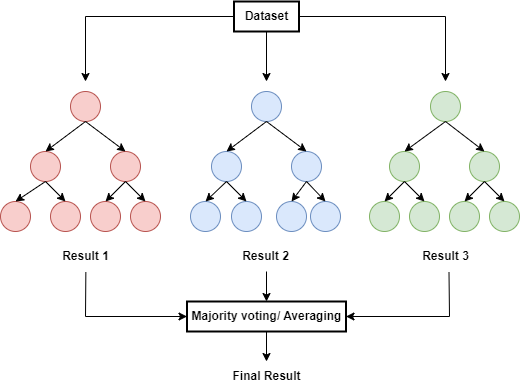

The diagram above was exported from draw.io. Its source (the exported page's mxGraphModel, read from the mxfile embedded in the PNG):
<mxGraphModel dx="1011" dy="470" grid="1" gridSize="10" guides="1" tooltips="1" connect="1" arrows="1" fold="1" page="1" pageScale="1" pageWidth="850" pageHeight="1100" math="0" shadow="0">
  <root>
    <mxCell id="0" />
    <mxCell id="1" parent="0" />
    <mxCell id="TwkrLIzs81GnVyo6PAkF-1" value="" style="ellipse;whiteSpace=wrap;html=1;aspect=fixed;fillColor=#f8cecc;strokeColor=#b85450;" vertex="1" parent="1">
      <mxGeometry x="230" y="140" width="30" height="30" as="geometry" />
    </mxCell>
    <mxCell id="TwkrLIzs81GnVyo6PAkF-2" value="" style="ellipse;whiteSpace=wrap;html=1;aspect=fixed;fillColor=#f8cecc;strokeColor=#b85450;" vertex="1" parent="1">
      <mxGeometry x="190" y="200" width="30" height="30" as="geometry" />
    </mxCell>
    <mxCell id="TwkrLIzs81GnVyo6PAkF-3" value="" style="ellipse;whiteSpace=wrap;html=1;aspect=fixed;fillColor=#dae8fc;strokeColor=#6c8ebf;" vertex="1" parent="1">
      <mxGeometry x="451" y="200" width="30" height="30" as="geometry" />
    </mxCell>
    <mxCell id="TwkrLIzs81GnVyo6PAkF-4" value="" style="ellipse;whiteSpace=wrap;html=1;aspect=fixed;fillColor=#dae8fc;strokeColor=#6c8ebf;" vertex="1" parent="1">
      <mxGeometry x="371" y="200" width="30" height="30" as="geometry" />
    </mxCell>
    <mxCell id="TwkrLIzs81GnVyo6PAkF-5" value="" style="ellipse;whiteSpace=wrap;html=1;aspect=fixed;fillColor=#d5e8d4;strokeColor=#82b366;" vertex="1" parent="1">
      <mxGeometry x="629" y="200" width="30" height="30" as="geometry" />
    </mxCell>
    <mxCell id="TwkrLIzs81GnVyo6PAkF-6" value="" style="ellipse;whiteSpace=wrap;html=1;aspect=fixed;fillColor=#d5e8d4;strokeColor=#82b366;" vertex="1" parent="1">
      <mxGeometry x="549" y="200" width="30" height="30" as="geometry" />
    </mxCell>
    <mxCell id="TwkrLIzs81GnVyo6PAkF-7" value="" style="ellipse;whiteSpace=wrap;html=1;aspect=fixed;fillColor=#d5e8d4;strokeColor=#82b366;" vertex="1" parent="1">
      <mxGeometry x="590" y="140" width="30" height="30" as="geometry" />
    </mxCell>
    <mxCell id="TwkrLIzs81GnVyo6PAkF-8" value="" style="ellipse;whiteSpace=wrap;html=1;aspect=fixed;fillColor=#dae8fc;strokeColor=#6c8ebf;" vertex="1" parent="1">
      <mxGeometry x="411" y="140" width="30" height="30" as="geometry" />
    </mxCell>
    <mxCell id="TwkrLIzs81GnVyo6PAkF-10" value="" style="ellipse;whiteSpace=wrap;html=1;aspect=fixed;fillColor=#f8cecc;strokeColor=#b85450;" vertex="1" parent="1">
      <mxGeometry x="270" y="200" width="30" height="30" as="geometry" />
    </mxCell>
    <mxCell id="TwkrLIzs81GnVyo6PAkF-11" value="" style="endArrow=classic;html=1;rounded=0;exitX=0.5;exitY=1;exitDx=0;exitDy=0;entryX=0.5;entryY=0;entryDx=0;entryDy=0;" edge="1" parent="1" source="TwkrLIzs81GnVyo6PAkF-1" target="TwkrLIzs81GnVyo6PAkF-10">
      <mxGeometry width="50" height="50" relative="1" as="geometry">
        <mxPoint x="310" y="240" as="sourcePoint" />
        <mxPoint x="360" y="190" as="targetPoint" />
      </mxGeometry>
    </mxCell>
    <mxCell id="TwkrLIzs81GnVyo6PAkF-12" value="" style="endArrow=classic;html=1;rounded=0;exitX=0.5;exitY=1;exitDx=0;exitDy=0;entryX=0.5;entryY=0;entryDx=0;entryDy=0;" edge="1" parent="1" source="TwkrLIzs81GnVyo6PAkF-1" target="TwkrLIzs81GnVyo6PAkF-2">
      <mxGeometry width="50" height="50" relative="1" as="geometry">
        <mxPoint x="310" y="240" as="sourcePoint" />
        <mxPoint x="360" y="190" as="targetPoint" />
      </mxGeometry>
    </mxCell>
    <mxCell id="TwkrLIzs81GnVyo6PAkF-13" value="" style="endArrow=classic;html=1;rounded=0;exitX=0.5;exitY=1;exitDx=0;exitDy=0;entryX=0.5;entryY=0;entryDx=0;entryDy=0;" edge="1" parent="1" source="TwkrLIzs81GnVyo6PAkF-8" target="TwkrLIzs81GnVyo6PAkF-4">
      <mxGeometry width="50" height="50" relative="1" as="geometry">
        <mxPoint x="351" y="240" as="sourcePoint" />
        <mxPoint x="401" y="190" as="targetPoint" />
      </mxGeometry>
    </mxCell>
    <mxCell id="TwkrLIzs81GnVyo6PAkF-14" value="" style="endArrow=classic;html=1;rounded=0;exitX=0.5;exitY=1;exitDx=0;exitDy=0;entryX=0.5;entryY=0;entryDx=0;entryDy=0;" edge="1" parent="1" source="TwkrLIzs81GnVyo6PAkF-8" target="TwkrLIzs81GnVyo6PAkF-3">
      <mxGeometry width="50" height="50" relative="1" as="geometry">
        <mxPoint x="351" y="240" as="sourcePoint" />
        <mxPoint x="401" y="190" as="targetPoint" />
      </mxGeometry>
    </mxCell>
    <mxCell id="TwkrLIzs81GnVyo6PAkF-16" value="" style="endArrow=classic;html=1;rounded=0;exitX=0.5;exitY=1;exitDx=0;exitDy=0;entryX=0.5;entryY=0;entryDx=0;entryDy=0;" edge="1" parent="1" source="TwkrLIzs81GnVyo6PAkF-7" target="TwkrLIzs81GnVyo6PAkF-6">
      <mxGeometry width="50" height="50" relative="1" as="geometry">
        <mxPoint x="460" y="240" as="sourcePoint" />
        <mxPoint x="510" y="190" as="targetPoint" />
      </mxGeometry>
    </mxCell>
    <mxCell id="TwkrLIzs81GnVyo6PAkF-17" value="" style="endArrow=classic;html=1;rounded=0;exitX=0.5;exitY=1;exitDx=0;exitDy=0;entryX=0.5;entryY=0;entryDx=0;entryDy=0;" edge="1" parent="1" source="TwkrLIzs81GnVyo6PAkF-7" target="TwkrLIzs81GnVyo6PAkF-5">
      <mxGeometry width="50" height="50" relative="1" as="geometry">
        <mxPoint x="460" y="240" as="sourcePoint" />
        <mxPoint x="635" y="200" as="targetPoint" />
      </mxGeometry>
    </mxCell>
    <mxCell id="TwkrLIzs81GnVyo6PAkF-18" value="" style="ellipse;whiteSpace=wrap;html=1;aspect=fixed;fillColor=#dae8fc;strokeColor=#6c8ebf;" vertex="1" parent="1">
      <mxGeometry x="391" y="250" width="30" height="30" as="geometry" />
    </mxCell>
    <mxCell id="TwkrLIzs81GnVyo6PAkF-19" value="" style="ellipse;whiteSpace=wrap;html=1;aspect=fixed;fillColor=#dae8fc;strokeColor=#6c8ebf;" vertex="1" parent="1">
      <mxGeometry x="350" y="250" width="30" height="30" as="geometry" />
    </mxCell>
    <mxCell id="TwkrLIzs81GnVyo6PAkF-20" value="" style="ellipse;whiteSpace=wrap;html=1;aspect=fixed;fillColor=#d5e8d4;strokeColor=#82b366;" vertex="1" parent="1">
      <mxGeometry x="569" y="250" width="30" height="30" as="geometry" />
    </mxCell>
    <mxCell id="TwkrLIzs81GnVyo6PAkF-21" value="" style="ellipse;whiteSpace=wrap;html=1;aspect=fixed;fillColor=#d5e8d4;strokeColor=#82b366;" vertex="1" parent="1">
      <mxGeometry x="529" y="250" width="30" height="30" as="geometry" />
    </mxCell>
    <mxCell id="TwkrLIzs81GnVyo6PAkF-22" value="" style="ellipse;whiteSpace=wrap;html=1;aspect=fixed;fillColor=#d5e8d4;strokeColor=#82b366;" vertex="1" parent="1">
      <mxGeometry x="649" y="250" width="30" height="30" as="geometry" />
    </mxCell>
    <mxCell id="TwkrLIzs81GnVyo6PAkF-23" value="" style="ellipse;whiteSpace=wrap;html=1;aspect=fixed;fillColor=#d5e8d4;strokeColor=#82b366;" vertex="1" parent="1">
      <mxGeometry x="609" y="250" width="30" height="30" as="geometry" />
    </mxCell>
    <mxCell id="TwkrLIzs81GnVyo6PAkF-24" value="" style="ellipse;whiteSpace=wrap;html=1;aspect=fixed;fillColor=#f8cecc;strokeColor=#b85450;" vertex="1" parent="1">
      <mxGeometry x="160" y="250" width="30" height="30" as="geometry" />
    </mxCell>
    <mxCell id="TwkrLIzs81GnVyo6PAkF-25" value="" style="ellipse;whiteSpace=wrap;html=1;aspect=fixed;fillColor=#dae8fc;strokeColor=#6c8ebf;" vertex="1" parent="1">
      <mxGeometry x="436" y="250" width="30" height="30" as="geometry" />
    </mxCell>
    <mxCell id="TwkrLIzs81GnVyo6PAkF-26" value="" style="ellipse;whiteSpace=wrap;html=1;aspect=fixed;fillColor=#dae8fc;strokeColor=#6c8ebf;" vertex="1" parent="1">
      <mxGeometry x="470" y="250" width="30" height="30" as="geometry" />
    </mxCell>
    <mxCell id="TwkrLIzs81GnVyo6PAkF-27" value="" style="ellipse;whiteSpace=wrap;html=1;aspect=fixed;fillColor=#f8cecc;strokeColor=#b85450;" vertex="1" parent="1">
      <mxGeometry x="210" y="250" width="30" height="30" as="geometry" />
    </mxCell>
    <mxCell id="TwkrLIzs81GnVyo6PAkF-28" value="" style="ellipse;whiteSpace=wrap;html=1;aspect=fixed;fillColor=#f8cecc;strokeColor=#b85450;" vertex="1" parent="1">
      <mxGeometry x="250" y="250" width="30" height="30" as="geometry" />
    </mxCell>
    <mxCell id="TwkrLIzs81GnVyo6PAkF-29" value="" style="ellipse;whiteSpace=wrap;html=1;aspect=fixed;fillColor=#f8cecc;strokeColor=#b85450;" vertex="1" parent="1">
      <mxGeometry x="290" y="250" width="30" height="30" as="geometry" />
    </mxCell>
    <mxCell id="TwkrLIzs81GnVyo6PAkF-30" value="" style="endArrow=classic;html=1;rounded=0;exitX=0.5;exitY=1;exitDx=0;exitDy=0;entryX=0.5;entryY=0;entryDx=0;entryDy=0;" edge="1" parent="1" source="TwkrLIzs81GnVyo6PAkF-4" target="TwkrLIzs81GnVyo6PAkF-19">
      <mxGeometry width="50" height="50" relative="1" as="geometry">
        <mxPoint x="470" y="220" as="sourcePoint" />
        <mxPoint x="520" y="170" as="targetPoint" />
      </mxGeometry>
    </mxCell>
    <mxCell id="TwkrLIzs81GnVyo6PAkF-32" value="" style="endArrow=classic;html=1;rounded=0;exitX=0.5;exitY=1;exitDx=0;exitDy=0;entryX=0.5;entryY=0;entryDx=0;entryDy=0;" edge="1" parent="1" source="TwkrLIzs81GnVyo6PAkF-4" target="TwkrLIzs81GnVyo6PAkF-18">
      <mxGeometry width="50" height="50" relative="1" as="geometry">
        <mxPoint x="470" y="220" as="sourcePoint" />
        <mxPoint x="520" y="170" as="targetPoint" />
      </mxGeometry>
    </mxCell>
    <mxCell id="TwkrLIzs81GnVyo6PAkF-34" value="" style="endArrow=classic;html=1;rounded=0;exitX=0.5;exitY=1;exitDx=0;exitDy=0;entryX=0.5;entryY=0;entryDx=0;entryDy=0;" edge="1" parent="1" source="TwkrLIzs81GnVyo6PAkF-3" target="TwkrLIzs81GnVyo6PAkF-26">
      <mxGeometry width="50" height="50" relative="1" as="geometry">
        <mxPoint x="470" y="220" as="sourcePoint" />
        <mxPoint x="520" y="170" as="targetPoint" />
      </mxGeometry>
    </mxCell>
    <mxCell id="TwkrLIzs81GnVyo6PAkF-35" value="" style="endArrow=classic;html=1;rounded=0;exitX=0.5;exitY=1;exitDx=0;exitDy=0;entryX=0.5;entryY=0;entryDx=0;entryDy=0;" edge="1" parent="1" source="TwkrLIzs81GnVyo6PAkF-3" target="TwkrLIzs81GnVyo6PAkF-25">
      <mxGeometry width="50" height="50" relative="1" as="geometry">
        <mxPoint x="470" y="220" as="sourcePoint" />
        <mxPoint x="520" y="170" as="targetPoint" />
      </mxGeometry>
    </mxCell>
    <mxCell id="TwkrLIzs81GnVyo6PAkF-37" value="" style="endArrow=classic;html=1;rounded=0;exitX=0.5;exitY=1;exitDx=0;exitDy=0;entryX=0.5;entryY=0;entryDx=0;entryDy=0;" edge="1" parent="1" source="TwkrLIzs81GnVyo6PAkF-6" target="TwkrLIzs81GnVyo6PAkF-21">
      <mxGeometry width="50" height="50" relative="1" as="geometry">
        <mxPoint x="470" y="220" as="sourcePoint" />
        <mxPoint x="520" y="170" as="targetPoint" />
      </mxGeometry>
    </mxCell>
    <mxCell id="TwkrLIzs81GnVyo6PAkF-38" value="" style="endArrow=classic;html=1;rounded=0;exitX=0.5;exitY=1;exitDx=0;exitDy=0;entryX=0.5;entryY=0;entryDx=0;entryDy=0;" edge="1" parent="1" source="TwkrLIzs81GnVyo6PAkF-6" target="TwkrLIzs81GnVyo6PAkF-20">
      <mxGeometry width="50" height="50" relative="1" as="geometry">
        <mxPoint x="470" y="220" as="sourcePoint" />
        <mxPoint x="520" y="170" as="targetPoint" />
      </mxGeometry>
    </mxCell>
    <mxCell id="TwkrLIzs81GnVyo6PAkF-39" value="" style="endArrow=classic;html=1;rounded=0;exitX=0.5;exitY=1;exitDx=0;exitDy=0;entryX=0.5;entryY=0;entryDx=0;entryDy=0;" edge="1" parent="1" source="TwkrLIzs81GnVyo6PAkF-2" target="TwkrLIzs81GnVyo6PAkF-24">
      <mxGeometry width="50" height="50" relative="1" as="geometry">
        <mxPoint x="470" y="220" as="sourcePoint" />
        <mxPoint x="520" y="170" as="targetPoint" />
      </mxGeometry>
    </mxCell>
    <mxCell id="TwkrLIzs81GnVyo6PAkF-40" value="" style="endArrow=classic;html=1;rounded=0;exitX=0.5;exitY=1;exitDx=0;exitDy=0;entryX=0.5;entryY=0;entryDx=0;entryDy=0;" edge="1" parent="1" source="TwkrLIzs81GnVyo6PAkF-10" target="TwkrLIzs81GnVyo6PAkF-29">
      <mxGeometry width="50" height="50" relative="1" as="geometry">
        <mxPoint x="470" y="220" as="sourcePoint" />
        <mxPoint x="520" y="170" as="targetPoint" />
      </mxGeometry>
    </mxCell>
    <mxCell id="TwkrLIzs81GnVyo6PAkF-41" value="" style="endArrow=classic;html=1;rounded=0;exitX=0.5;exitY=1;exitDx=0;exitDy=0;entryX=0.5;entryY=0;entryDx=0;entryDy=0;" edge="1" parent="1" source="TwkrLIzs81GnVyo6PAkF-2" target="TwkrLIzs81GnVyo6PAkF-27">
      <mxGeometry width="50" height="50" relative="1" as="geometry">
        <mxPoint x="470" y="220" as="sourcePoint" />
        <mxPoint x="520" y="170" as="targetPoint" />
      </mxGeometry>
    </mxCell>
    <mxCell id="TwkrLIzs81GnVyo6PAkF-42" value="" style="endArrow=classic;html=1;rounded=0;exitX=0.5;exitY=1;exitDx=0;exitDy=0;entryX=0.5;entryY=0;entryDx=0;entryDy=0;" edge="1" parent="1" source="TwkrLIzs81GnVyo6PAkF-10" target="TwkrLIzs81GnVyo6PAkF-28">
      <mxGeometry width="50" height="50" relative="1" as="geometry">
        <mxPoint x="470" y="220" as="sourcePoint" />
        <mxPoint x="520" y="170" as="targetPoint" />
      </mxGeometry>
    </mxCell>
    <mxCell id="TwkrLIzs81GnVyo6PAkF-43" value="" style="endArrow=classic;html=1;rounded=0;exitX=0.5;exitY=1;exitDx=0;exitDy=0;entryX=0.5;entryY=0;entryDx=0;entryDy=0;" edge="1" parent="1" source="TwkrLIzs81GnVyo6PAkF-5" target="TwkrLIzs81GnVyo6PAkF-22">
      <mxGeometry width="50" height="50" relative="1" as="geometry">
        <mxPoint x="470" y="220" as="sourcePoint" />
        <mxPoint x="520" y="170" as="targetPoint" />
      </mxGeometry>
    </mxCell>
    <mxCell id="TwkrLIzs81GnVyo6PAkF-44" value="" style="endArrow=classic;html=1;rounded=0;exitX=0.5;exitY=1;exitDx=0;exitDy=0;entryX=0.5;entryY=0;entryDx=0;entryDy=0;" edge="1" parent="1" source="TwkrLIzs81GnVyo6PAkF-5" target="TwkrLIzs81GnVyo6PAkF-23">
      <mxGeometry width="50" height="50" relative="1" as="geometry">
        <mxPoint x="470" y="220" as="sourcePoint" />
        <mxPoint x="520" y="170" as="targetPoint" />
      </mxGeometry>
    </mxCell>
    <mxCell id="TwkrLIzs81GnVyo6PAkF-45" value="Dataset" style="rounded=0;whiteSpace=wrap;html=1;fontStyle=1;strokeWidth=2;" vertex="1" parent="1">
      <mxGeometry x="393.5" y="50" width="65" height="30" as="geometry" />
    </mxCell>
    <mxCell id="TwkrLIzs81GnVyo6PAkF-46" value="" style="endArrow=classic;html=1;rounded=0;exitX=0;exitY=0.5;exitDx=0;exitDy=0;" edge="1" parent="1" source="TwkrLIzs81GnVyo6PAkF-45">
      <mxGeometry width="50" height="50" relative="1" as="geometry">
        <mxPoint x="360" y="230" as="sourcePoint" />
        <mxPoint x="245" y="130" as="targetPoint" />
        <Array as="points">
          <mxPoint x="245" y="65" />
        </Array>
      </mxGeometry>
    </mxCell>
    <mxCell id="TwkrLIzs81GnVyo6PAkF-47" value="" style="endArrow=classic;html=1;rounded=0;exitX=1;exitY=0.5;exitDx=0;exitDy=0;" edge="1" parent="1" source="TwkrLIzs81GnVyo6PAkF-45">
      <mxGeometry width="50" height="50" relative="1" as="geometry">
        <mxPoint x="360" y="230" as="sourcePoint" />
        <mxPoint x="605" y="130" as="targetPoint" />
        <Array as="points">
          <mxPoint x="605" y="65" />
        </Array>
      </mxGeometry>
    </mxCell>
    <mxCell id="TwkrLIzs81GnVyo6PAkF-48" value="" style="endArrow=classic;html=1;rounded=0;exitX=0.5;exitY=1;exitDx=0;exitDy=0;" edge="1" parent="1" source="TwkrLIzs81GnVyo6PAkF-45">
      <mxGeometry width="50" height="50" relative="1" as="geometry">
        <mxPoint x="360" y="230" as="sourcePoint" />
        <mxPoint x="426" y="130" as="targetPoint" />
      </mxGeometry>
    </mxCell>
    <mxCell id="TwkrLIzs81GnVyo6PAkF-49" value="Majority voting/ Averaging" style="rounded=0;whiteSpace=wrap;html=1;fontStyle=1;strokeWidth=2;" vertex="1" parent="1">
      <mxGeometry x="346.5" y="350" width="159" height="30" as="geometry" />
    </mxCell>
    <mxCell id="TwkrLIzs81GnVyo6PAkF-50" value="Result 1" style="text;html=1;align=center;verticalAlign=middle;resizable=0;points=[];autosize=1;strokeColor=none;fillColor=none;fontStyle=1" vertex="1" parent="1">
      <mxGeometry x="210" y="290" width="70" height="30" as="geometry" />
    </mxCell>
    <mxCell id="TwkrLIzs81GnVyo6PAkF-51" value="Result 3" style="text;html=1;align=center;verticalAlign=middle;resizable=0;points=[];autosize=1;strokeColor=none;fillColor=none;fontStyle=1" vertex="1" parent="1">
      <mxGeometry x="570" y="290" width="70" height="30" as="geometry" />
    </mxCell>
    <mxCell id="TwkrLIzs81GnVyo6PAkF-52" value="Result 2" style="text;html=1;align=center;verticalAlign=middle;resizable=0;points=[];autosize=1;strokeColor=none;fillColor=none;fontStyle=1" vertex="1" parent="1">
      <mxGeometry x="390" y="290" width="70" height="30" as="geometry" />
    </mxCell>
    <mxCell id="TwkrLIzs81GnVyo6PAkF-53" value="" style="endArrow=classic;html=1;rounded=0;exitX=0.505;exitY=1.024;exitDx=0;exitDy=0;exitPerimeter=0;entryX=0;entryY=0.5;entryDx=0;entryDy=0;" edge="1" parent="1" source="TwkrLIzs81GnVyo6PAkF-50" target="TwkrLIzs81GnVyo6PAkF-49">
      <mxGeometry width="50" height="50" relative="1" as="geometry">
        <mxPoint x="360" y="290" as="sourcePoint" />
        <mxPoint x="410" y="240" as="targetPoint" />
        <Array as="points">
          <mxPoint x="245" y="365" />
        </Array>
      </mxGeometry>
    </mxCell>
    <mxCell id="TwkrLIzs81GnVyo6PAkF-55" value="" style="endArrow=classic;html=1;rounded=0;entryX=0.5;entryY=0;entryDx=0;entryDy=0;" edge="1" parent="1" target="TwkrLIzs81GnVyo6PAkF-49">
      <mxGeometry width="50" height="50" relative="1" as="geometry">
        <mxPoint x="426" y="320" as="sourcePoint" />
        <mxPoint x="410" y="240" as="targetPoint" />
      </mxGeometry>
    </mxCell>
    <mxCell id="TwkrLIzs81GnVyo6PAkF-56" value="" style="endArrow=classic;html=1;rounded=0;exitX=0.55;exitY=1.028;exitDx=0;exitDy=0;exitPerimeter=0;entryX=1;entryY=0.5;entryDx=0;entryDy=0;" edge="1" parent="1" source="TwkrLIzs81GnVyo6PAkF-51" target="TwkrLIzs81GnVyo6PAkF-49">
      <mxGeometry width="50" height="50" relative="1" as="geometry">
        <mxPoint x="380" y="310" as="sourcePoint" />
        <mxPoint x="430" y="260" as="targetPoint" />
        <Array as="points">
          <mxPoint x="609" y="365" />
        </Array>
      </mxGeometry>
    </mxCell>
    <mxCell id="TwkrLIzs81GnVyo6PAkF-57" value="Final Result" style="text;html=1;align=center;verticalAlign=middle;resizable=0;points=[];autosize=1;strokeColor=none;fillColor=none;fontStyle=1" vertex="1" parent="1">
      <mxGeometry x="381" y="410" width="90" height="30" as="geometry" />
    </mxCell>
    <mxCell id="TwkrLIzs81GnVyo6PAkF-58" value="" style="endArrow=classic;html=1;rounded=0;exitX=0.5;exitY=1;exitDx=0;exitDy=0;" edge="1" parent="1" source="TwkrLIzs81GnVyo6PAkF-49">
      <mxGeometry width="50" height="50" relative="1" as="geometry">
        <mxPoint x="310" y="360" as="sourcePoint" />
        <mxPoint x="426" y="410" as="targetPoint" />
      </mxGeometry>
    </mxCell>
  </root>
</mxGraphModel>